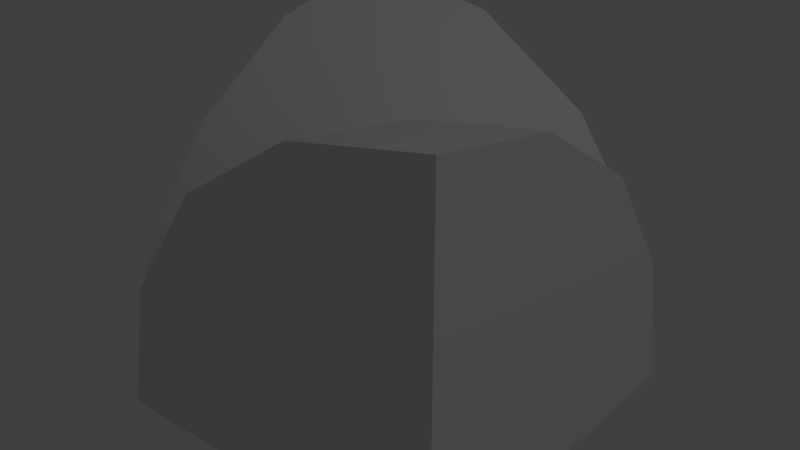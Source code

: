 # Source: Neon_Corner_Round.blend  (saved by Blender 2.93.20; exported with 4.5.12 LTS)
import bpy
from mathutils import Matrix  # noqa: F401  (used for matrix-valued properties, if any)

bpy.ops.wm.read_factory_settings(use_empty=True)
scene = bpy.context.scene
scene.name = 'Scene'

# ---- collections
col_collection_1 = bpy.data.collections.new('Collection 1'); scene.collection.children.link(col_collection_1)

# ---- materials (node trees are filled in below, after node groups)
mat_rc_tetra_round_001 = bpy.data.materials.new('RC_Tetra_Round.001')
mat_rc_tetra_round_001.alpha_threshold = 0.0
mat_rc_tetra_round_001.use_transparent_shadow = False
mat_rc_tetra_round_001.roughness = 0.5
mat_rc_tetra_round = bpy.data.materials.new('RC_Tetra_Round')
mat_rc_tetra_round.alpha_threshold = 0.0
mat_rc_tetra_round.use_transparent_shadow = False
mat_rc_tetra_round.roughness = 0.5

# ---- material node trees

# ---- world
world_world = bpy.data.worlds.new('World'); scene.world = world_world
world_world.color = (0.05088, 0.05088, 0.05088)
world_world.use_sun_shadow = False
world_world.sun_shadow_jitter_overblur = 0.0
world_world.cycles.sampling_method = 'MANUAL'

# ---- lights
light_lamp = bpy.data.lights.new('Lamp', 'POINT')
light_lamp.transmission_factor = 0.0
light_lamp.cutoff_distance = 30.0
light_lamp.energy = 100.0
light_lamp.shadow_buffer_clip_start = 1.001
light_lamp.shadow_soft_size = 0.1
light_lamp.shadow_maximum_resolution = 0.006
light_lamp.use_absolute_resolution = True

# ---- meshes
me_rc_tetra_round_001 = bpy.data.meshes.new('RC_Tetra_Round.001')
me_rc_tetra_round_001.from_pydata([(0.4253, -0.5, -0.1173), (0.5014, -0.5, -0.5), (0.4253, -0.1173, -0.5), (0.3366, -0.1173, -0.1467), (0.2086, -0.5, 0.2071), (0.2086, 0.2071, -0.5), (0.1467, -0.1173, 0.146), (-0.1625, -0.1173, 0.3466), (0.1269, 0.2071, -0.1523), (-0.1475, 0.2071, 0.1221), (-0.5, 0.2071, 0.2064), (-0.1159, 0.4239, -0.5), (-0.2427, 0.4239, -0.2434), (-0.5, 0.4239, -0.118), (-0.5, 0.5, -0.5), (-0.5, -0.1173, 0.4232), (-0.1159, -0.5, 0.4239), (-0.5, -0.5, 0.4993), (0.5014, -0.5, -0.5), (-0.5, -0.5, -0.5), (0.4253, -0.1173, -0.5), (0.2086, 0.2071, -0.5), (-0.1159, 0.4239, -0.5), (-0.5, 0.5, -0.5), (-0.5, 0.4239, -0.118), (-0.5, 0.5, -0.5), (-0.5, -0.5, -0.5), (-0.5, 0.2071, 0.2064), (-0.5, -0.1173, 0.4232), (-0.5, -0.5, 0.4993), (-0.5, -0.5, 0.4993), (-0.5, -0.5, -0.5), (0.5014, -0.5, -0.5), (0.4253, -0.5, -0.1173), (0.2086, -0.5, 0.2071), (-0.1159, -0.5, 0.4239)], [], [(0, 1, 2), (0, 2, 3), (4, 0, 3), (3, 2, 5), (4, 3, 6), (4, 6, 7), (6, 3, 8), (3, 5, 8), (6, 8, 9), (7, 6, 9), (7, 9, 10), (8, 5, 11), (9, 8, 12), (8, 11, 12), (9, 12, 13), (10, 9, 13), (12, 11, 14), (13, 12, 14), (15, 7, 10), (16, 7, 15), (16, 4, 7), (17, 16, 15), (18, 19, 20), (19, 21, 20), (19, 22, 21), (19, 23, 22), (24, 25, 26), (27, 24, 26), (28, 27, 26), (29, 28, 26), (30, 31, 32), (32, 33, 30), (33, 34, 30), (34, 35, 30)])
me_rc_tetra_round_001.polygons.foreach_set('use_smooth', [True] * 34)
_k = set([(0, 1), (0, 4), (1, 2), (2, 5), (4, 16), (5, 11), (10, 13), (10, 15), (11, 14), (13, 14), (15, 17), (16, 17), (18, 19), (18, 20), (19, 23), (20, 21), (21, 22), (22, 23), (24, 25), (24, 27), (25, 26), (26, 29), (27, 28), (28, 29), (30, 31), (30, 35), (31, 32), (32, 33), (33, 34), (34, 35)])
me_rc_tetra_round_001.attributes.new('sharp_edge', 'BOOLEAN', 'EDGE').data.foreach_set('value', [ (min(e.vertices), max(e.vertices)) in _k for e in me_rc_tetra_round_001.edges])
_uv = me_rc_tetra_round_001.uv_layers.new(name='UVMap')
_uv.uv.foreach_set('vector', [0.4161, 0.7806, 0.4511, 0.8152, 0.4065, 0.8575, 0.4161, 0.7806, 0.4065, 0.8575, 0.3675, 0.818, 0.3555, 0.7377, 0.4161, 0.7806, 0.3675, 0.818, 0.3675, 0.818, 0.4065, 0.8575, 0.3561, 0.8928, 0.3555, 0.7377, 0.3675, 0.818, 0.3264, 0.7882, 0.3555, 0.7377, 0.3264, 0.7882, 0.2774, 0.7665, 0.3264, 0.7882, 0.3675, 0.818, 0.3225, 0.8511, 0.3675, 0.818, 0.3561, 0.8928, 0.3225, 0.8511, 0.3264, 0.7882, 0.3225, 0.8511, 0.2747, 0.8236, 0.2774, 0.7665, 0.3264, 0.7882, 0.2747, 0.8236, 0.2774, 0.7665, 0.2747, 0.8236, 0.221, 0.8152, 0.3225, 0.8511, 0.3561, 0.8928, 0.3003, 0.9192, 0.2747, 0.8236, 0.3225, 0.8511, 0.2693, 0.8874, 0.3225, 0.8511, 0.3003, 0.9192, 0.2693, 0.8874, 0.2747, 0.8236, 0.2693, 0.8874, 0.2262, 0.8766, 0.221, 0.8152, 0.2747, 0.8236, 0.2262, 0.8766, 0.2693, 0.8874, 0.3003, 0.9192, 0.2404, 0.9373, 0.2262, 0.8766, 0.2693, 0.8874, 0.2404, 0.9373, 0.2263, 0.7538, 0.2774, 0.7665, 0.221, 0.8152, 0.2881, 0.7069, 0.2774, 0.7665, 0.2263, 0.7538, 0.2881, 0.7069, 0.3555, 0.7377, 0.2774, 0.7665, 0.2405, 0.694, 0.2881, 0.7069, 0.2263, 0.7538, 0.9862, 0.6347, 0.9862, 0.7923, 0.9257, 0.6467, 0.9862, 0.7923, 0.8747, 0.6808, 0.9257, 0.6467, 0.9862, 0.7923, 0.8405, 0.7319, 0.8747, 0.6808, 0.9862, 0.7923, 0.8285, 0.7923, 0.8405, 0.7319, 0.9257, 0.6467, 0.9862, 0.6347, 0.9862, 0.7923, 0.8747, 0.6808, 0.9257, 0.6467, 0.9862, 0.7923, 0.8405, 0.7319, 0.8747, 0.6808, 0.9862, 0.7923, 0.8285, 0.7923, 0.8405, 0.7319, 0.9862, 0.7923, 0.9862, 0.6347, 0.9862, 0.7923, 0.8285, 0.7923, 0.8285, 0.7923, 0.8375, 0.7439, 0.9862, 0.6347, 0.8375, 0.7439, 0.8761, 0.6822, 0.9862, 0.6347, 0.8761, 0.6822, 0.9375, 0.6423, 0.9862, 0.6347])
me_rc_tetra_round_001.materials.append(mat_rc_tetra_round_001)
me_rc_tetra_round_001.use_remesh_preserve_volume = False
me_rc_tetra_round_001.use_remesh_preserve_attributes = False
me_rc_tetra_round_001.use_mirror_vertex_groups = False
me_rc_tetra_round_001.update()
me_rc_tetra_round_001.normals_split_custom_set([tuple(v) for v in zip(*[iter([0.9274, 0.2193, 0.3031, 0.9685, 0.1927, 0.1579, 0.8984, 0.3868, 0.208, 0.9274, 0.2193, 0.3031, 0.8984, 0.3868, 0.208, 0.8529, 0.3834, 0.3543, 0.7945, 0.2186, 0.5665, 0.9274, 0.2193, 0.3031, 0.8529, 0.3834, 0.3543, 0.8529, 0.3834, 0.3543, 0.8984, 0.3868, 0.208, 0.7135, 0.6795, 0.1708, 0.7945, 0.2186, 0.5665, 0.8529, 0.3834, 0.3543, 0.6499, 0.3838, 0.6559, 0.7945, 0.2186, 0.5665, 0.6499, 0.3838, 0.6559, 0.3481, 0.3852, 0.8547, 0.6499, 0.3838, 0.6559, 0.8529, 0.3834, 0.3543, 0.6285, 0.6934, 0.3525, 0.8529, 0.3834, 0.3543, 0.7135, 0.6795, 0.1708, 0.6285, 0.6934, 0.3525, 0.6499, 0.3838, 0.6559, 0.6285, 0.6934, 0.3525, 0.3557, 0.6944, 0.6256, 0.3481, 0.3852, 0.8547, 0.6499, 0.3838, 0.6559, 0.3557, 0.6944, 0.6256, 0.3481, 0.3852, 0.8547, 0.3557, 0.6944, 0.6256, 0.1669, 0.6853, 0.7089, 0.6285, 0.6934, 0.3525, 0.7135, 0.6795, 0.1708, 0.4082, 0.8994, 0.1563, 0.3557, 0.6944, 0.6256, 0.6285, 0.6934, 0.3525, 0.2864, 0.9139, 0.2877, 0.6285, 0.6934, 0.3525, 0.4082, 0.8994, 0.1563, 0.2864, 0.9139, 0.2877, 0.3557, 0.6944, 0.6256, 0.2864, 0.9139, 0.2877, 0.1558, 0.8987, 0.4101, 0.1669, 0.6853, 0.7089, 0.3557, 0.6944, 0.6256, 0.1558, 0.8987, 0.4101, 0.2864, 0.9139, 0.2877, 0.4082, 0.8994, 0.1563, 0.1445, 0.9788, 0.1452, 0.1558, 0.8987, 0.4101, 0.2864, 0.9139, 0.2877, 0.1445, 0.9788, 0.1452, 0.191, 0.3833, 0.9037, 0.3481, 0.3852, 0.8547, 0.1669, 0.6853, 0.7089, 0.3009, 0.2125, 0.9297, 0.3481, 0.3852, 0.8547, 0.191, 0.3833, 0.9037, 0.3009, 0.2125, 0.9297, 0.7945, 0.2186, 0.5665, 0.3481, 0.3852, 0.8547, 0.1535, 0.1928, 0.9692, 0.3009, 0.2125, 0.9297, 0.191, 0.3833, 0.9037, 0.0, 0.0, -1.0, 9.719e-09, 0.0, -1.0, 0.0, 0.0, -1.0, 9.719e-09, 0.0, -1.0, 1.944e-08, 0.0, -1.0, 0.0, 0.0, -1.0, 9.719e-09, 0.0, -1.0, 1.948e-08, 0.0, -1.0, 1.944e-08, 0.0, -1.0, 9.719e-09, 0.0, -1.0, 0.0, 0.0, -1.0, 1.948e-08, 0.0, -1.0, -1.0, 0.0, 0.0, -1.0, 0.0, 0.0, -1.0, 0.0, 0.0, -1.0, 0.0, 0.0, -1.0, 0.0, 0.0, -1.0, 0.0, 0.0, -1.0, 0.0, 0.0, -1.0, 0.0, 0.0, -1.0, 0.0, 0.0, -1.0, 0.0, 0.0, -1.0, 0.0, 0.0, -1.0, 0.0, 0.0, 5.925e-08, -1.0, -1.136e-07, 0.0, -1.0, 0.0, -8.325e-08, -1.0, -8.331e-08, -8.325e-08, -1.0, -8.331e-08, -4.044e-08, -1.0, 3.893e-08, 5.925e-08, -1.0, -1.136e-07, -4.044e-08, -1.0, 3.893e-08, 7.946e-07, -1.0, 1.183e-06, 5.925e-08, -1.0, -1.136e-07, 7.946e-07, -1.0, 1.183e-06, -2.675e-07, -1.0, -2.027e-06, 5.925e-08, -1.0, -1.136e-07])] * 3)])
me_rc_tetra_round = bpy.data.meshes.new('RC_Tetra_Round')
me_rc_tetra_round.from_pydata([(-0.4253, -0.1173, -0.5), (-0.5014, -0.5, -0.5), (-0.4253, -0.5, -0.1173), (-0.3366, -0.1467, -0.1173), (-0.2086, 0.2071, -0.5), (-0.2086, -0.5, 0.2071), (-0.1467, 0.146, -0.1173), (0.1625, 0.3466, -0.1173), (-0.1269, -0.1523, 0.2071), (0.1475, 0.1221, 0.2071), (0.5, 0.2064, 0.2071), (0.1159, -0.5, 0.4239), (0.2427, -0.2434, 0.4239), (0.5, -0.118, 0.4239), (0.5, -0.5, 0.5), (0.5, 0.4232, -0.1173), (0.1159, 0.4239, -0.5), (0.5, 0.4993, -0.5), (-0.5014, -0.5, -0.5), (0.5, -0.5, -0.5), (-0.4253, -0.5, -0.1173), (-0.2086, -0.5, 0.2071), (0.1159, -0.5, 0.4239), (0.5, -0.5, 0.5), (0.5, -0.118, 0.4239), (0.5, -0.5, 0.5), (0.5, -0.5, -0.5), (0.5, 0.2064, 0.2071), (0.5, 0.4232, -0.1173), (0.5, 0.4993, -0.5), (0.5, 0.4993, -0.5), (0.5, -0.5, -0.5), (-0.5014, -0.5, -0.5), (-0.4253, -0.1173, -0.5), (-0.2086, 0.2071, -0.5), (0.1159, 0.4239, -0.5)], [], [(0, 1, 2), (0, 2, 3), (4, 0, 3), (3, 2, 5), (4, 3, 6), (4, 6, 7), (6, 3, 8), (3, 5, 8), (6, 8, 9), (7, 6, 9), (7, 9, 10), (8, 5, 11), (9, 8, 12), (8, 11, 12), (9, 12, 13), (10, 9, 13), (12, 11, 14), (13, 12, 14), (15, 7, 10), (16, 7, 15), (16, 4, 7), (17, 16, 15), (18, 19, 20), (19, 21, 20), (19, 22, 21), (19, 23, 22), (24, 25, 26), (27, 24, 26), (28, 27, 26), (29, 28, 26), (30, 31, 32), (32, 33, 30), (33, 34, 30), (34, 35, 30)])
me_rc_tetra_round.polygons.foreach_set('use_smooth', [True] * 34)
_k = set([(0, 1), (0, 4), (1, 2), (2, 5), (4, 16), (5, 11), (10, 13), (10, 15), (11, 14), (13, 14), (15, 17), (16, 17), (18, 19), (18, 20), (19, 23), (20, 21), (21, 22), (22, 23), (24, 25), (24, 27), (25, 26), (26, 29), (27, 28), (28, 29), (30, 31), (30, 35), (31, 32), (32, 33), (33, 34), (34, 35)])
me_rc_tetra_round.attributes.new('sharp_edge', 'BOOLEAN', 'EDGE').data.foreach_set('value', [ (min(e.vertices), max(e.vertices)) in _k for e in me_rc_tetra_round.edges])
_uv = me_rc_tetra_round.uv_layers.new(name='UVMap')
_uv.uv.foreach_set('vector', [0.4161, 0.7806, 0.4511, 0.8152, 0.4065, 0.8575, 0.4161, 0.7806, 0.4065, 0.8575, 0.3675, 0.818, 0.3555, 0.7377, 0.4161, 0.7806, 0.3675, 0.818, 0.3675, 0.818, 0.4065, 0.8575, 0.3561, 0.8928, 0.3555, 0.7377, 0.3675, 0.818, 0.3264, 0.7882, 0.3555, 0.7377, 0.3264, 0.7882, 0.2774, 0.7665, 0.3264, 0.7882, 0.3675, 0.818, 0.3225, 0.8511, 0.3675, 0.818, 0.3561, 0.8928, 0.3225, 0.8511, 0.3264, 0.7882, 0.3225, 0.8511, 0.2747, 0.8236, 0.2774, 0.7665, 0.3264, 0.7882, 0.2747, 0.8236, 0.2774, 0.7665, 0.2747, 0.8236, 0.221, 0.8152, 0.3225, 0.8511, 0.3561, 0.8928, 0.3003, 0.9192, 0.2747, 0.8236, 0.3225, 0.8511, 0.2693, 0.8874, 0.3225, 0.8511, 0.3003, 0.9192, 0.2693, 0.8874, 0.2747, 0.8236, 0.2693, 0.8874, 0.2262, 0.8766, 0.221, 0.8152, 0.2747, 0.8236, 0.2262, 0.8766, 0.2693, 0.8874, 0.3003, 0.9192, 0.2404, 0.9373, 0.2262, 0.8766, 0.2693, 0.8874, 0.2404, 0.9373, 0.2263, 0.7538, 0.2774, 0.7665, 0.221, 0.8152, 0.2881, 0.7069, 0.2774, 0.7665, 0.2263, 0.7538, 0.2881, 0.7069, 0.3555, 0.7377, 0.2774, 0.7665, 0.2405, 0.694, 0.2881, 0.7069, 0.2263, 0.7538, 0.9862, 0.6347, 0.9862, 0.7923, 0.9257, 0.6467, 0.9862, 0.7923, 0.8747, 0.6808, 0.9257, 0.6467, 0.9862, 0.7923, 0.8405, 0.7319, 0.8747, 0.6808, 0.9862, 0.7923, 0.8285, 0.7923, 0.8405, 0.7319, 0.9257, 0.6467, 0.9862, 0.6347, 0.9862, 0.7923, 0.8747, 0.6808, 0.9257, 0.6467, 0.9862, 0.7923, 0.8405, 0.7319, 0.8747, 0.6808, 0.9862, 0.7923, 0.8285, 0.7923, 0.8405, 0.7319, 0.9862, 0.7923, 0.9862, 0.6347, 0.9862, 0.7923, 0.8285, 0.7923, 0.8285, 0.7923, 0.8375, 0.7439, 0.9862, 0.6347, 0.8375, 0.7439, 0.8761, 0.6822, 0.9862, 0.6347, 0.8761, 0.6822, 0.9375, 0.6423, 0.9862, 0.6347])
me_rc_tetra_round.materials.append(mat_rc_tetra_round)
me_rc_tetra_round.use_remesh_preserve_volume = False
me_rc_tetra_round.use_remesh_preserve_attributes = False
me_rc_tetra_round.use_mirror_vertex_groups = False
me_rc_tetra_round.update()
me_rc_tetra_round.normals_split_custom_set([tuple(v) for v in zip(*[iter([-0.9274, 0.3031, 0.2193, -0.9685, 0.1579, 0.1927, -0.8984, 0.208, 0.3868, -0.9274, 0.3031, 0.2193, -0.8984, 0.208, 0.3868, -0.8529, 0.3543, 0.3834, -0.7945, 0.5665, 0.2186, -0.9274, 0.3031, 0.2193, -0.8529, 0.3543, 0.3834, -0.8529, 0.3543, 0.3834, -0.8984, 0.208, 0.3868, -0.7135, 0.1708, 0.6795, -0.7945, 0.5665, 0.2186, -0.8529, 0.3543, 0.3834, -0.6499, 0.6559, 0.3838, -0.7945, 0.5665, 0.2186, -0.6499, 0.6559, 0.3838, -0.3481, 0.8547, 0.3852, -0.6499, 0.6559, 0.3838, -0.8529, 0.3543, 0.3834, -0.6285, 0.3525, 0.6934, -0.8529, 0.3543, 0.3834, -0.7135, 0.1708, 0.6795, -0.6285, 0.3525, 0.6934, -0.6499, 0.6559, 0.3838, -0.6285, 0.3525, 0.6934, -0.3557, 0.6256, 0.6944, -0.3481, 0.8547, 0.3852, -0.6499, 0.6559, 0.3838, -0.3557, 0.6256, 0.6944, -0.3481, 0.8547, 0.3852, -0.3557, 0.6256, 0.6944, -0.1669, 0.7089, 0.6853, -0.6285, 0.3525, 0.6934, -0.7135, 0.1708, 0.6795, -0.4082, 0.1563, 0.8994, -0.3557, 0.6256, 0.6944, -0.6285, 0.3525, 0.6934, -0.2864, 0.2877, 0.9139, -0.6285, 0.3525, 0.6934, -0.4082, 0.1563, 0.8994, -0.2864, 0.2877, 0.9139, -0.3557, 0.6256, 0.6944, -0.2864, 0.2877, 0.9139, -0.1558, 0.41, 0.8987, -0.1669, 0.7089, 0.6853, -0.3557, 0.6256, 0.6944, -0.1558, 0.41, 0.8987, -0.2864, 0.2877, 0.9139, -0.4082, 0.1563, 0.8994, -0.1445, 0.1452, 0.9788, -0.1558, 0.41, 0.8987, -0.2864, 0.2877, 0.9139, -0.1445, 0.1452, 0.9788, -0.191, 0.9037, 0.3833, -0.3481, 0.8547, 0.3852, -0.1669, 0.7089, 0.6853, -0.3009, 0.9297, 0.2125, -0.3481, 0.8547, 0.3852, -0.191, 0.9037, 0.3833, -0.3009, 0.9297, 0.2125, -0.7945, 0.5665, 0.2186, -0.3481, 0.8547, 0.3852, -0.1535, 0.9692, 0.1928, -0.3009, 0.9297, 0.2125, -0.191, 0.9037, 0.3833, 3.274e-07, -1.0, -3.111e-07, 3.141e-07, -1.0, -1.936e-08, 3.07e-07, -1.0, -1.167e-07, 3.141e-07, -1.0, -1.936e-08, 3.124e-07, -1.0, 1.167e-07, 3.07e-07, -1.0, -1.167e-07, 3.141e-07, -1.0, -1.936e-08, 3.213e-07, -1.0, 7.791e-08, 3.124e-07, -1.0, 1.167e-07, 3.141e-07, -1.0, -1.936e-08, 3.044e-07, -1.0, 0.0, 3.213e-07, -1.0, 7.791e-08, 1.0, 3.897e-07, -8.96e-09, 1.0, 3.121e-07, -1.86e-14, 1.0, 3.897e-07, 4.337e-09, 1.0, 4.675e-07, -2.396e-08, 1.0, 3.897e-07, -8.96e-09, 1.0, 3.897e-07, 4.337e-09, 1.0, 3.897e-07, 1.762e-08, 1.0, 4.675e-07, -2.396e-08, 1.0, 3.897e-07, 4.337e-09, 1.0, 3.117e-07, 6.526e-08, 1.0, 3.897e-07, 1.762e-08, 1.0, 3.897e-07, 4.337e-09, -6.813e-08, -5.103e-08, -1.0, -2.978e-08, -2.982e-08, -1.0, -1.699e-08, -1.39e-07, -1.0, -1.699e-08, -1.39e-07, -1.0, -5.129e-08, -4.093e-08, -1.0, -6.813e-08, -5.103e-08, -1.0, -5.129e-08, -4.093e-08, -1.0, -3.321e-07, 1.213e-06, -1.0, -6.813e-08, -5.103e-08, -1.0, -3.321e-07, 1.213e-06, -1.0, 0.0, -1.363e-06, -1.0, -6.813e-08, -5.103e-08, -1.0])] * 3)])

# ---- objects
ob_rc_tetra_round_001 = bpy.data.objects.new('RC_Tetra_Round.001', me_rc_tetra_round_001)
ob_rc_tetra_round = bpy.data.objects.new('RC_Tetra_Round', me_rc_tetra_round)
ob_lamp = bpy.data.objects.new('Lamp', light_lamp)

# ---- transforms, parenting, visibility, modifiers, constraints
ob_rc_tetra_round_001.location = (0.0, 0.0, 0.0)
ob_rc_tetra_round_001.rotation_euler = (1.571, -0.0, 0.0)
ob_rc_tetra_round_001.lineart.crease_threshold = 0.0
ob_rc_tetra_round.location = (0.0, 0.0, 0.0)
ob_rc_tetra_round.lineart.crease_threshold = 0.0
ob_lamp.location = (4.076, 1.005, 5.904)
ob_lamp.rotation_euler = (0.6503, 0.05522, 5.008)
ob_lamp.lock_rotations_4d = False
ob_lamp.empty_display_type = 'ARROWS'
ob_lamp.color = (0.0, 0.0, 0.0, 0.0)
ob_lamp.lineart.crease_threshold = 0.0

# ---- collection membership
col_collection_1.objects.link(ob_rc_tetra_round_001)
col_collection_1.objects.link(ob_rc_tetra_round)
col_collection_1.objects.link(ob_lamp)

# ---- scene / render settings (as saved in the file)
scene.frame_start = 1; scene.frame_end = 250; scene.frame_set(1)
scene.render.engine = 'BLENDER_EEVEE_NEXT'
scene.render.resolution_percentage = 50
scene.render.dither_intensity = 0.0
scene.cycles.use_denoising = False
scene.cycles.samples = 128
scene.cycles.sampling_pattern = 'TABULATED_SOBOL'
scene.cycles.use_adaptive_sampling = False
scene.cycles.use_light_tree = False
scene.cycles.blur_glossy = 0.0
scene.cycles.sample_clamp_indirect = 0.0
scene.view_settings.view_transform = 'Standard'
bpy.context.view_layer.update()

# ---- added for rendering (the .blend has no active camera): camera
cam_auto = bpy.data.cameras.new('AutoCamera')
cam_auto.lens = 50.0
cam_auto.sensor_width = 36.0
cam_auto.clip_end = 1000.0
ob_auto_camera = bpy.data.objects.new('AutoCamera', cam_auto)
scene.collection.objects.link(ob_auto_camera)
ob_auto_camera.location = (1.60408, -1.9249, 1.28327)
ob_auto_camera.rotation_euler = (1.09748, -7.21219e-08, 0.694738)
scene.camera = ob_auto_camera
bpy.context.view_layer.update()
